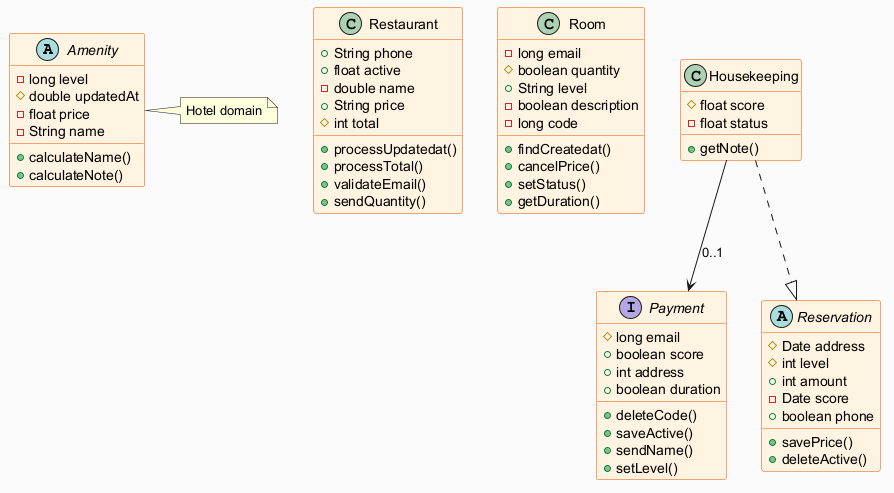

The diagram above was rendered by PlantUML. Its source (embedded in the PNG):
@startuml
skinparam backgroundColor #FAFAFA
skinparam classBackgroundColor #FFF3E0
skinparam classBorderColor #E65100
abstract class Amenity {
  -long level
  #double updatedAt
  -float price
  -String name
  +calculateName()
  +calculateNote()
}
class Restaurant {
  +String phone
  +float active
  -double name
  +String price
  #int total
  +processUpdatedat()
  +processTotal()
  +validateEmail()
  +sendQuantity()
}
class Room {
  -long email
  #boolean quantity
  +String level
  -boolean description
  -long code
  +findCreatedat()
  +cancelPrice()
  +setStatus()
  +getDuration()
}
class Housekeeping {
  #float score
  -float status
  +getNote()
}
interface Payment {
  #long email
  +boolean score
  +int address
  +boolean duration
  +deleteCode()
  +saveActive()
  +sendName()
  +setLevel()
}
abstract class Reservation {
  #Date address
  #int level
  +int amount
  -Date score
  +boolean phone
  +savePrice()
  +deleteActive()
}
Housekeeping ..|> Reservation
Housekeeping --> Payment : "0..1"
note right of Amenity : Hotel domain
@enduml